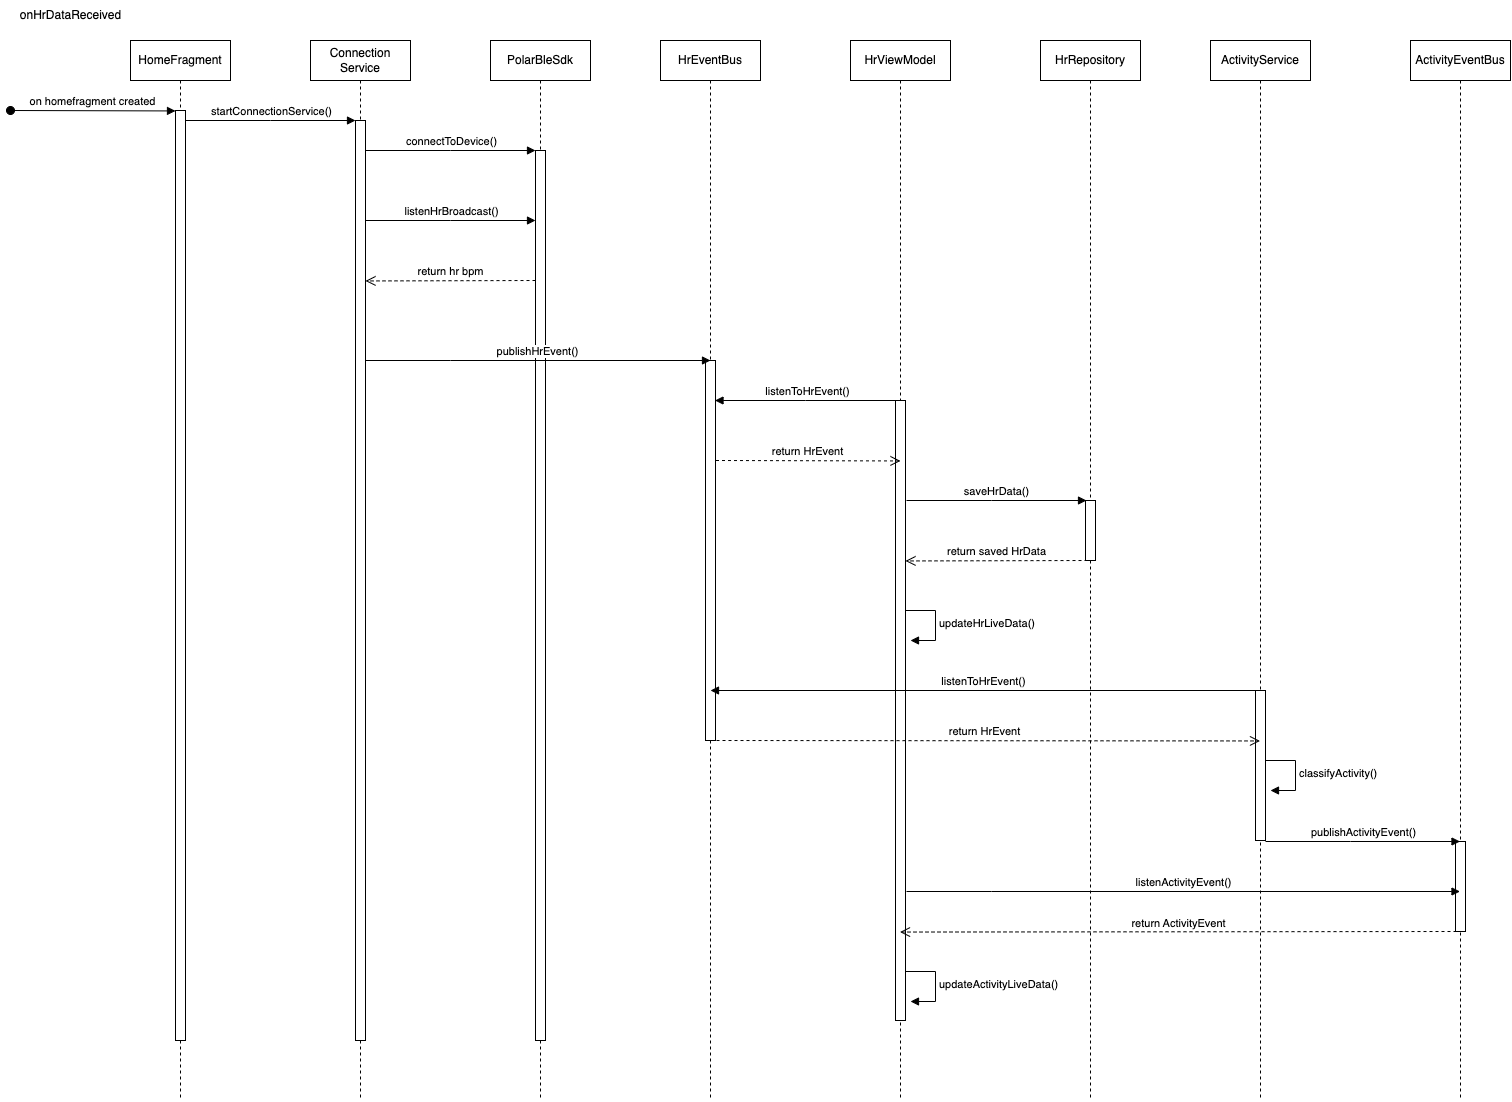

The diagram above was exported from draw.io. Its source (the exported page's mxGraphModel, read from the mxfile embedded in the PNG):
<mxGraphModel dx="3154" dy="1134" grid="1" gridSize="10" guides="1" tooltips="1" connect="1" arrows="1" fold="1" page="1" pageScale="1" pageWidth="850" pageHeight="1100" math="0" shadow="0">
  <root>
    <mxCell id="0" />
    <mxCell id="1" parent="0" />
    <mxCell id="aM9ryv3xv72pqoxQDRHE-1" value="HomeFragment" style="shape=umlLifeline;perimeter=lifelinePerimeter;whiteSpace=wrap;html=1;container=0;dropTarget=0;collapsible=0;recursiveResize=0;outlineConnect=0;portConstraint=eastwest;newEdgeStyle={&quot;edgeStyle&quot;:&quot;elbowEdgeStyle&quot;,&quot;elbow&quot;:&quot;vertical&quot;,&quot;curved&quot;:0,&quot;rounded&quot;:0};" parent="1" vertex="1">
      <mxGeometry x="40" y="40" width="100" height="1060" as="geometry" />
    </mxCell>
    <mxCell id="aM9ryv3xv72pqoxQDRHE-2" value="" style="html=1;points=[];perimeter=orthogonalPerimeter;outlineConnect=0;targetShapes=umlLifeline;portConstraint=eastwest;newEdgeStyle={&quot;edgeStyle&quot;:&quot;elbowEdgeStyle&quot;,&quot;elbow&quot;:&quot;vertical&quot;,&quot;curved&quot;:0,&quot;rounded&quot;:0};" parent="aM9ryv3xv72pqoxQDRHE-1" vertex="1">
      <mxGeometry x="45" y="70" width="10" height="930" as="geometry" />
    </mxCell>
    <mxCell id="aM9ryv3xv72pqoxQDRHE-3" value="on homefragment created" style="html=1;verticalAlign=bottom;startArrow=oval;endArrow=block;startSize=8;edgeStyle=elbowEdgeStyle;elbow=vertical;curved=0;rounded=0;" parent="aM9ryv3xv72pqoxQDRHE-1" target="aM9ryv3xv72pqoxQDRHE-2" edge="1">
      <mxGeometry relative="1" as="geometry">
        <mxPoint x="-120" y="70" as="sourcePoint" />
      </mxGeometry>
    </mxCell>
    <mxCell id="aM9ryv3xv72pqoxQDRHE-5" value="Connection&lt;br&gt;Service" style="shape=umlLifeline;perimeter=lifelinePerimeter;whiteSpace=wrap;html=1;container=0;dropTarget=0;collapsible=0;recursiveResize=0;outlineConnect=0;portConstraint=eastwest;newEdgeStyle={&quot;edgeStyle&quot;:&quot;elbowEdgeStyle&quot;,&quot;elbow&quot;:&quot;vertical&quot;,&quot;curved&quot;:0,&quot;rounded&quot;:0};" parent="1" vertex="1">
      <mxGeometry x="220" y="40" width="100" height="1060" as="geometry" />
    </mxCell>
    <mxCell id="aM9ryv3xv72pqoxQDRHE-6" value="" style="html=1;points=[];perimeter=orthogonalPerimeter;outlineConnect=0;targetShapes=umlLifeline;portConstraint=eastwest;newEdgeStyle={&quot;edgeStyle&quot;:&quot;elbowEdgeStyle&quot;,&quot;elbow&quot;:&quot;vertical&quot;,&quot;curved&quot;:0,&quot;rounded&quot;:0};" parent="aM9ryv3xv72pqoxQDRHE-5" vertex="1">
      <mxGeometry x="45" y="80" width="10" height="920" as="geometry" />
    </mxCell>
    <mxCell id="aM9ryv3xv72pqoxQDRHE-7" value="startConnectionService()" style="html=1;verticalAlign=bottom;endArrow=block;edgeStyle=elbowEdgeStyle;elbow=vertical;curved=0;rounded=0;" parent="1" source="aM9ryv3xv72pqoxQDRHE-2" target="aM9ryv3xv72pqoxQDRHE-6" edge="1">
      <mxGeometry relative="1" as="geometry">
        <mxPoint x="195" y="130" as="sourcePoint" />
        <Array as="points">
          <mxPoint x="180" y="120" />
        </Array>
        <mxPoint as="offset" />
      </mxGeometry>
    </mxCell>
    <mxCell id="GK0PaP-zIysC9pt5zdtN-2" value="PolarBleSdk" style="shape=umlLifeline;perimeter=lifelinePerimeter;whiteSpace=wrap;html=1;container=0;dropTarget=0;collapsible=0;recursiveResize=0;outlineConnect=0;portConstraint=eastwest;newEdgeStyle={&quot;edgeStyle&quot;:&quot;elbowEdgeStyle&quot;,&quot;elbow&quot;:&quot;vertical&quot;,&quot;curved&quot;:0,&quot;rounded&quot;:0};" vertex="1" parent="1">
      <mxGeometry x="400" y="40" width="100" height="1060" as="geometry" />
    </mxCell>
    <mxCell id="GK0PaP-zIysC9pt5zdtN-3" value="" style="html=1;points=[];perimeter=orthogonalPerimeter;outlineConnect=0;targetShapes=umlLifeline;portConstraint=eastwest;newEdgeStyle={&quot;edgeStyle&quot;:&quot;elbowEdgeStyle&quot;,&quot;elbow&quot;:&quot;vertical&quot;,&quot;curved&quot;:0,&quot;rounded&quot;:0};" vertex="1" parent="GK0PaP-zIysC9pt5zdtN-2">
      <mxGeometry x="45" y="110" width="10" height="890" as="geometry" />
    </mxCell>
    <mxCell id="GK0PaP-zIysC9pt5zdtN-4" value="connectToDevice()" style="html=1;verticalAlign=bottom;endArrow=block;edgeStyle=elbowEdgeStyle;elbow=vertical;curved=0;rounded=0;" edge="1" parent="1">
      <mxGeometry relative="1" as="geometry">
        <mxPoint x="275" y="150" as="sourcePoint" />
        <Array as="points">
          <mxPoint x="360" y="150" />
        </Array>
        <mxPoint x="445" y="150" as="targetPoint" />
        <mxPoint as="offset" />
      </mxGeometry>
    </mxCell>
    <mxCell id="GK0PaP-zIysC9pt5zdtN-5" value="listenHrBroadcast()" style="html=1;verticalAlign=bottom;endArrow=block;edgeStyle=elbowEdgeStyle;elbow=vertical;curved=0;rounded=0;" edge="1" parent="1">
      <mxGeometry relative="1" as="geometry">
        <mxPoint x="275" y="220" as="sourcePoint" />
        <Array as="points">
          <mxPoint x="360" y="220" />
        </Array>
        <mxPoint x="445" y="220" as="targetPoint" />
        <mxPoint as="offset" />
      </mxGeometry>
    </mxCell>
    <mxCell id="GK0PaP-zIysC9pt5zdtN-6" value="return hr bpm" style="html=1;verticalAlign=bottom;endArrow=open;dashed=1;endSize=8;edgeStyle=elbowEdgeStyle;elbow=vertical;curved=0;rounded=0;" edge="1" parent="1">
      <mxGeometry relative="1" as="geometry">
        <mxPoint x="445" y="280" as="sourcePoint" />
        <mxPoint x="275" y="280" as="targetPoint" />
      </mxGeometry>
    </mxCell>
    <mxCell id="GK0PaP-zIysC9pt5zdtN-7" value="HrEventBus" style="shape=umlLifeline;perimeter=lifelinePerimeter;whiteSpace=wrap;html=1;container=0;dropTarget=0;collapsible=0;recursiveResize=0;outlineConnect=0;portConstraint=eastwest;newEdgeStyle={&quot;edgeStyle&quot;:&quot;elbowEdgeStyle&quot;,&quot;elbow&quot;:&quot;vertical&quot;,&quot;curved&quot;:0,&quot;rounded&quot;:0};" vertex="1" parent="1">
      <mxGeometry x="570" y="40" width="100" height="1060" as="geometry" />
    </mxCell>
    <mxCell id="GK0PaP-zIysC9pt5zdtN-8" value="" style="html=1;points=[];perimeter=orthogonalPerimeter;outlineConnect=0;targetShapes=umlLifeline;portConstraint=eastwest;newEdgeStyle={&quot;edgeStyle&quot;:&quot;elbowEdgeStyle&quot;,&quot;elbow&quot;:&quot;vertical&quot;,&quot;curved&quot;:0,&quot;rounded&quot;:0};" vertex="1" parent="GK0PaP-zIysC9pt5zdtN-7">
      <mxGeometry x="45" y="320" width="10" height="380" as="geometry" />
    </mxCell>
    <mxCell id="GK0PaP-zIysC9pt5zdtN-9" value="publishHrEvent()" style="html=1;verticalAlign=bottom;endArrow=block;edgeStyle=elbowEdgeStyle;elbow=vertical;curved=0;rounded=0;" edge="1" parent="1">
      <mxGeometry relative="1" as="geometry">
        <mxPoint x="275" y="360" as="sourcePoint" />
        <Array as="points">
          <mxPoint x="360" y="360" />
        </Array>
        <mxPoint x="620" y="360" as="targetPoint" />
        <mxPoint as="offset" />
      </mxGeometry>
    </mxCell>
    <mxCell id="GK0PaP-zIysC9pt5zdtN-10" value="HrViewModel" style="shape=umlLifeline;perimeter=lifelinePerimeter;whiteSpace=wrap;html=1;container=0;dropTarget=0;collapsible=0;recursiveResize=0;outlineConnect=0;portConstraint=eastwest;newEdgeStyle={&quot;edgeStyle&quot;:&quot;elbowEdgeStyle&quot;,&quot;elbow&quot;:&quot;vertical&quot;,&quot;curved&quot;:0,&quot;rounded&quot;:0};" vertex="1" parent="1">
      <mxGeometry x="760" y="40" width="100" height="1060" as="geometry" />
    </mxCell>
    <mxCell id="GK0PaP-zIysC9pt5zdtN-11" value="" style="html=1;points=[];perimeter=orthogonalPerimeter;outlineConnect=0;targetShapes=umlLifeline;portConstraint=eastwest;newEdgeStyle={&quot;edgeStyle&quot;:&quot;elbowEdgeStyle&quot;,&quot;elbow&quot;:&quot;vertical&quot;,&quot;curved&quot;:0,&quot;rounded&quot;:0};" vertex="1" parent="GK0PaP-zIysC9pt5zdtN-10">
      <mxGeometry x="45" y="360" width="10" height="620" as="geometry" />
    </mxCell>
    <mxCell id="GK0PaP-zIysC9pt5zdtN-12" value="onHrDataReceived" style="text;html=1;align=center;verticalAlign=middle;resizable=0;points=[];autosize=1;strokeColor=none;fillColor=none;" vertex="1" parent="1">
      <mxGeometry x="-80" width="120" height="30" as="geometry" />
    </mxCell>
    <mxCell id="GK0PaP-zIysC9pt5zdtN-14" value="HrRepository" style="shape=umlLifeline;perimeter=lifelinePerimeter;whiteSpace=wrap;html=1;container=0;dropTarget=0;collapsible=0;recursiveResize=0;outlineConnect=0;portConstraint=eastwest;newEdgeStyle={&quot;edgeStyle&quot;:&quot;elbowEdgeStyle&quot;,&quot;elbow&quot;:&quot;vertical&quot;,&quot;curved&quot;:0,&quot;rounded&quot;:0};" vertex="1" parent="1">
      <mxGeometry x="950" y="40" width="100" height="1060" as="geometry" />
    </mxCell>
    <mxCell id="GK0PaP-zIysC9pt5zdtN-15" value="" style="html=1;points=[];perimeter=orthogonalPerimeter;outlineConnect=0;targetShapes=umlLifeline;portConstraint=eastwest;newEdgeStyle={&quot;edgeStyle&quot;:&quot;elbowEdgeStyle&quot;,&quot;elbow&quot;:&quot;vertical&quot;,&quot;curved&quot;:0,&quot;rounded&quot;:0};" vertex="1" parent="GK0PaP-zIysC9pt5zdtN-14">
      <mxGeometry x="45" y="460" width="10" height="60" as="geometry" />
    </mxCell>
    <mxCell id="GK0PaP-zIysC9pt5zdtN-16" value="saveHrData()" style="html=1;verticalAlign=bottom;endArrow=block;edgeStyle=elbowEdgeStyle;elbow=vertical;curved=0;rounded=0;" edge="1" parent="1">
      <mxGeometry relative="1" as="geometry">
        <mxPoint x="816" y="500" as="sourcePoint" />
        <Array as="points">
          <mxPoint x="901" y="500" />
        </Array>
        <mxPoint x="996" y="500" as="targetPoint" />
        <mxPoint as="offset" />
      </mxGeometry>
    </mxCell>
    <mxCell id="GK0PaP-zIysC9pt5zdtN-17" value="return saved HrData" style="html=1;verticalAlign=bottom;endArrow=open;dashed=1;endSize=8;edgeStyle=elbowEdgeStyle;elbow=vertical;curved=0;rounded=0;" edge="1" parent="1">
      <mxGeometry relative="1" as="geometry">
        <mxPoint x="997" y="560" as="sourcePoint" />
        <mxPoint x="815" y="560" as="targetPoint" />
      </mxGeometry>
    </mxCell>
    <mxCell id="GK0PaP-zIysC9pt5zdtN-19" value="updateHrLiveData()" style="html=1;align=left;spacingLeft=2;endArrow=block;rounded=0;edgeStyle=orthogonalEdgeStyle;curved=0;rounded=0;" edge="1" parent="1">
      <mxGeometry x="0.0118" relative="1" as="geometry">
        <mxPoint x="815" y="610" as="sourcePoint" />
        <Array as="points">
          <mxPoint x="845" y="640" />
        </Array>
        <mxPoint x="820" y="640" as="targetPoint" />
        <mxPoint as="offset" />
      </mxGeometry>
    </mxCell>
    <mxCell id="GK0PaP-zIysC9pt5zdtN-20" value="ActivityService" style="shape=umlLifeline;perimeter=lifelinePerimeter;whiteSpace=wrap;html=1;container=0;dropTarget=0;collapsible=0;recursiveResize=0;outlineConnect=0;portConstraint=eastwest;newEdgeStyle={&quot;edgeStyle&quot;:&quot;elbowEdgeStyle&quot;,&quot;elbow&quot;:&quot;vertical&quot;,&quot;curved&quot;:0,&quot;rounded&quot;:0};" vertex="1" parent="1">
      <mxGeometry x="1120" y="40" width="100" height="1060" as="geometry" />
    </mxCell>
    <mxCell id="GK0PaP-zIysC9pt5zdtN-21" value="" style="html=1;points=[];perimeter=orthogonalPerimeter;outlineConnect=0;targetShapes=umlLifeline;portConstraint=eastwest;newEdgeStyle={&quot;edgeStyle&quot;:&quot;elbowEdgeStyle&quot;,&quot;elbow&quot;:&quot;vertical&quot;,&quot;curved&quot;:0,&quot;rounded&quot;:0};" vertex="1" parent="GK0PaP-zIysC9pt5zdtN-20">
      <mxGeometry x="45" y="650" width="10" height="150" as="geometry" />
    </mxCell>
    <mxCell id="GK0PaP-zIysC9pt5zdtN-23" value="classifyActivity()" style="html=1;align=left;spacingLeft=2;endArrow=block;rounded=0;edgeStyle=orthogonalEdgeStyle;curved=0;rounded=0;" edge="1" parent="1">
      <mxGeometry x="0.0118" relative="1" as="geometry">
        <mxPoint x="1175" y="760" as="sourcePoint" />
        <Array as="points">
          <mxPoint x="1205" y="790" />
        </Array>
        <mxPoint x="1180" y="790" as="targetPoint" />
        <mxPoint as="offset" />
      </mxGeometry>
    </mxCell>
    <mxCell id="GK0PaP-zIysC9pt5zdtN-24" value="ActivityEventBus" style="shape=umlLifeline;perimeter=lifelinePerimeter;whiteSpace=wrap;html=1;container=0;dropTarget=0;collapsible=0;recursiveResize=0;outlineConnect=0;portConstraint=eastwest;newEdgeStyle={&quot;edgeStyle&quot;:&quot;elbowEdgeStyle&quot;,&quot;elbow&quot;:&quot;vertical&quot;,&quot;curved&quot;:0,&quot;rounded&quot;:0};" vertex="1" parent="1">
      <mxGeometry x="1320" y="40" width="100" height="1060" as="geometry" />
    </mxCell>
    <mxCell id="GK0PaP-zIysC9pt5zdtN-25" value="" style="html=1;points=[];perimeter=orthogonalPerimeter;outlineConnect=0;targetShapes=umlLifeline;portConstraint=eastwest;newEdgeStyle={&quot;edgeStyle&quot;:&quot;elbowEdgeStyle&quot;,&quot;elbow&quot;:&quot;vertical&quot;,&quot;curved&quot;:0,&quot;rounded&quot;:0};" vertex="1" parent="GK0PaP-zIysC9pt5zdtN-24">
      <mxGeometry x="45" y="801" width="10" height="90" as="geometry" />
    </mxCell>
    <mxCell id="GK0PaP-zIysC9pt5zdtN-26" value="publishActivityEvent()" style="html=1;verticalAlign=bottom;endArrow=block;edgeStyle=elbowEdgeStyle;elbow=vertical;curved=0;rounded=0;" edge="1" parent="1">
      <mxGeometry relative="1" as="geometry">
        <mxPoint x="1175" y="841" as="sourcePoint" />
        <Array as="points">
          <mxPoint x="1260" y="841" />
        </Array>
        <mxPoint x="1369.5" y="841" as="targetPoint" />
        <mxPoint as="offset" />
      </mxGeometry>
    </mxCell>
    <mxCell id="GK0PaP-zIysC9pt5zdtN-27" value="listenToHrEvent()" style="html=1;verticalAlign=bottom;endArrow=block;edgeStyle=elbowEdgeStyle;elbow=vertical;curved=0;rounded=0;" edge="1" parent="1" source="GK0PaP-zIysC9pt5zdtN-10">
      <mxGeometry width="80" relative="1" as="geometry">
        <mxPoint x="735" y="400" as="sourcePoint" />
        <mxPoint x="624.5" y="400" as="targetPoint" />
        <Array as="points">
          <mxPoint x="715" y="400" />
        </Array>
      </mxGeometry>
    </mxCell>
    <mxCell id="GK0PaP-zIysC9pt5zdtN-28" value="return HrEvent" style="html=1;verticalAlign=bottom;endArrow=open;dashed=1;endSize=8;edgeStyle=elbowEdgeStyle;elbow=vertical;curved=0;rounded=0;" edge="1" parent="1">
      <mxGeometry relative="1" as="geometry">
        <mxPoint x="625.5" y="460" as="sourcePoint" />
        <mxPoint x="810" y="460" as="targetPoint" />
      </mxGeometry>
    </mxCell>
    <mxCell id="GK0PaP-zIysC9pt5zdtN-29" value="listenToHrEvent()" style="html=1;verticalAlign=bottom;endArrow=block;edgeStyle=elbowEdgeStyle;elbow=vertical;curved=0;rounded=0;" edge="1" parent="1">
      <mxGeometry width="80" relative="1" as="geometry">
        <mxPoint x="1165.5" y="690" as="sourcePoint" />
        <mxPoint x="620" y="690" as="targetPoint" />
        <Array as="points">
          <mxPoint x="1070.5" y="690" />
        </Array>
      </mxGeometry>
    </mxCell>
    <mxCell id="GK0PaP-zIysC9pt5zdtN-30" value="listenActivityEvent()" style="html=1;verticalAlign=bottom;endArrow=block;edgeStyle=elbowEdgeStyle;elbow=vertical;curved=0;rounded=0;" edge="1" parent="1">
      <mxGeometry relative="1" as="geometry">
        <mxPoint x="816" y="891" as="sourcePoint" />
        <Array as="points">
          <mxPoint x="901" y="891" />
        </Array>
        <mxPoint x="1369.5" y="891" as="targetPoint" />
        <mxPoint as="offset" />
      </mxGeometry>
    </mxCell>
    <mxCell id="GK0PaP-zIysC9pt5zdtN-31" value="return ActivityEvent" style="html=1;verticalAlign=bottom;endArrow=open;dashed=1;endSize=8;edgeStyle=elbowEdgeStyle;elbow=vertical;curved=0;rounded=0;" edge="1" parent="1">
      <mxGeometry relative="1" as="geometry">
        <mxPoint x="1366" y="931" as="sourcePoint" />
        <mxPoint x="809.5" y="931" as="targetPoint" />
      </mxGeometry>
    </mxCell>
    <mxCell id="GK0PaP-zIysC9pt5zdtN-32" value="updateActivityLiveData()" style="html=1;align=left;spacingLeft=2;endArrow=block;rounded=0;edgeStyle=orthogonalEdgeStyle;curved=0;rounded=0;" edge="1" parent="1">
      <mxGeometry x="0.0118" relative="1" as="geometry">
        <mxPoint x="815" y="971" as="sourcePoint" />
        <Array as="points">
          <mxPoint x="845" y="1001" />
        </Array>
        <mxPoint x="820" y="1001" as="targetPoint" />
        <mxPoint as="offset" />
      </mxGeometry>
    </mxCell>
    <mxCell id="GK0PaP-zIysC9pt5zdtN-33" value="return HrEvent" style="html=1;verticalAlign=bottom;endArrow=open;dashed=1;endSize=8;edgeStyle=elbowEdgeStyle;elbow=vertical;curved=0;rounded=0;" edge="1" parent="1" target="GK0PaP-zIysC9pt5zdtN-20">
      <mxGeometry relative="1" as="geometry">
        <mxPoint x="620" y="740" as="sourcePoint" />
        <mxPoint x="804.5" y="740" as="targetPoint" />
      </mxGeometry>
    </mxCell>
  </root>
</mxGraphModel>